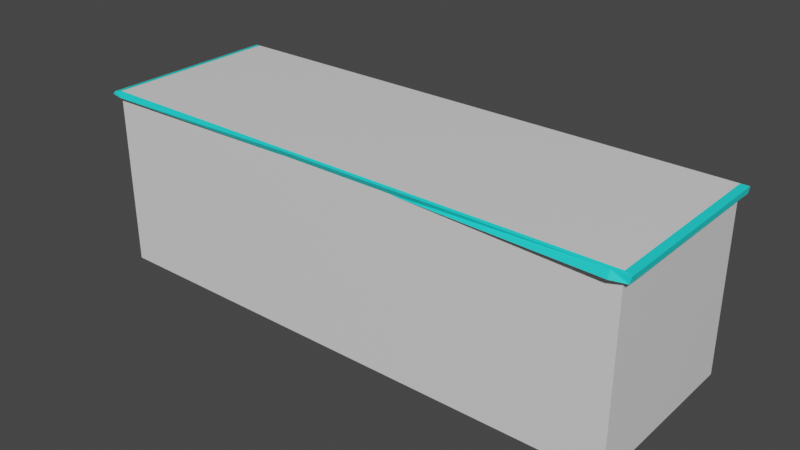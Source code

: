 # Source: TestHouse.blend  (saved by Blender 2.83.19; exported with 4.5.12 LTS)
import bpy
from mathutils import Matrix  # noqa: F401  (used for matrix-valued properties, if any)

bpy.ops.wm.read_factory_settings(use_empty=True)
scene = bpy.context.scene
scene.name = 'Scene'

# ---- collections
col_collection = bpy.data.collections.new('Collection'); scene.collection.children.link(col_collection)

# ---- materials (node trees are filled in below, after node groups)
mat_material = bpy.data.materials.new('Material')
mat_material.alpha_threshold = 0.0
mat_material.use_transparent_shadow = False
mat_material.line_color = (0.0, 0.0, 0.0, 1.0)
mat_glow = bpy.data.materials.new('Glow')
mat_glow.use_transparent_shadow = False

# ---- material node trees
mat_material.use_nodes = True; mat_material.node_tree.nodes.clear()
_N = mat_material.node_tree.nodes; _L = mat_material.node_tree.links
n0 = _N.new('ShaderNodeOutputMaterial'); n0.name = 'Material Output'; n0.location = (300, 300)
n1 = _N.new('ShaderNodeBsdfPrincipled'); n1.name = 'Principled BSDF'; n1.location = (10, 300)
n1.distribution = 'GGX'
n1.subsurface_method = 'BURLEY'
n1.inputs[2].default_value = 0.4
n1.inputs[3].default_value = 1.45
n1.inputs[27].default_value = (0.0, 0.0, 0.0, 1.0)
n1.inputs[28].default_value = 1.0
_L.new(n1.outputs[0], n0.inputs[0])
n0.is_active_output = True
mat_glow.use_nodes = True; mat_glow.node_tree.nodes.clear()
_N = mat_glow.node_tree.nodes; _L = mat_glow.node_tree.links
n0 = _N.new('ShaderNodeBsdfPrincipled'); n0.name = 'Principled BSDF'; n0.location = (10, 300)
n0.distribution = 'GGX'
n0.subsurface_method = 'BURLEY'
n0.inputs[0].default_value = (0.01452, 0.8, 0.7725, 1.0)
n0.inputs[3].default_value = 1.45
n0.inputs[27].default_value = (0.0, 0.0, 0.0, 1.0)
n0.inputs[28].default_value = 1.0
n1 = _N.new('ShaderNodeOutputMaterial'); n1.name = 'Material Output'; n1.location = (300, 300)
_L.new(n0.outputs[0], n1.inputs[0])
n1.is_active_output = True

# ---- world
world_world = bpy.data.worlds.new('World'); scene.world = world_world
world_world.use_nodes = True; world_world.node_tree.nodes.clear()
_N = world_world.node_tree.nodes; _L = world_world.node_tree.links
n0 = _N.new('ShaderNodeOutputWorld'); n0.name = 'World Output'; n0.location = (300, 300)
n1 = _N.new('ShaderNodeBackground'); n1.name = 'Background'; n1.location = (10, 300)
n1.inputs[0].default_value = (0.05088, 0.05088, 0.05088, 1.0)
_L.new(n1.outputs[0], n0.inputs[0])
n0.is_active_output = True
world_world.color = (0.05088, 0.05088, 0.05088)
world_world.use_sun_shadow = False
world_world.sun_shadow_jitter_overblur = 0.0

# ---- meshes
me_cube = bpy.data.meshes.new('Cube')
me_cube.from_pydata([(3.0, 1.0, 1.0), (3.0, 1.0, -1.0), (3.0, -1.0, 1.0), (3.0, -1.0, -1.0), (-3.0, 1.0, 1.0), (-3.0, 1.0, -1.0), (-3.0, -1.0, 1.0), (-3.0, -1.0, -1.0), (0.5921, 1.0, -1.0), (0.5921, -1.0, 1.0), (0.5921, -1.0, -1.0), (0.5921, 1.0, 1.0), (-0.5738, 1.0, -1.0), (-0.5738, -1.0, 1.0), (-0.5738, -1.0, -1.0), (-0.5738, 1.0, 1.0), (3.0, 1.0, 0.2698), (-3.0, -1.0, 0.2698), (3.0, -1.0, 0.2698), (-3.0, 1.0, 0.2698), (0.5921, 1.0, 0.2698), (0.5921, -1.0, 0.2698), (-0.5738, 1.0, 0.2698), (-0.5738, -1.0, 0.2698), (-3.0, 0.8651, -1.0), (3.0, 0.8651, 1.0), (-3.0, 0.8651, 1.0), (3.0, 0.8651, -1.0), (0.5921, 0.8651, -1.0), (0.5921, 0.8651, 1.0), (-0.5738, 0.8651, -1.0), (-0.5738, 0.8651, 1.0), (3.0, 0.8651, 0.2698), (-3.0, 0.8651, 0.2698), (-3.0, -0.8519, -1.0), (3.0, -0.8519, 1.0), (0.5921, -0.8519, -1.0), (0.5921, -0.8519, 1.0), (-0.5738, -0.8519, -1.0), (-0.5738, -0.8519, 1.0), (3.0, -0.8519, 0.2698), (-3.0, -0.8519, 1.0), (3.0, -0.8519, -1.0), (-3.0, -0.8519, 0.2698), (2.814, -1.0, -1.0), (2.814, 1.0, 1.0), (2.814, 1.0, -1.0), (2.814, -1.0, 1.0), (2.814, -1.0, 0.2698), (2.814, 1.0, 0.2698), (2.814, 0.8651, 1.0), (2.814, 0.8651, -1.0), (2.814, -0.8519, 1.0), (2.814, -0.8519, -1.0), (-2.868, 1.0, -1.0), (-2.868, -1.0, 1.0), (-2.868, -1.0, -1.0), (-2.868, 1.0, 1.0), (-2.868, 1.0, 0.2698), (-2.868, -1.0, 0.2698), (-2.868, 0.8651, -1.0), (-2.868, 0.8651, 1.0), (-2.868, -0.8519, -1.0), (-2.868, -0.8519, 1.0), (0.5921, 0.8658, 0.2698), (-0.5738, 0.8658, 0.2698), (0.5921, 1.016, -1.0), (-0.5738, 1.016, -1.0), (0.5921, 1.016, 0.2698), (-0.5738, 1.016, 0.2698), (3.082, 1.026, 0.9872), (3.082, -1.027, 0.9872), (-3.078, 1.026, 0.9872), (-3.078, -1.027, 0.9872), (0.6099, -1.027, 0.9872), (0.6099, 1.026, 0.9872), (-0.5872, -1.027, 0.9872), (-0.5872, 1.026, 0.9872), (3.082, 0.8878, 0.9872), (-3.078, 0.8878, 0.9872), (3.082, -0.8752, 0.9872), (-3.078, -0.8752, 0.9872), (2.891, 1.026, 0.9872), (2.891, -1.027, 0.9872), (-2.943, -1.027, 0.9872), (-2.943, 1.026, 0.9872), (2.981, 0.9714, 0.939), (2.96, 0.9596, -0.9596), (2.938, -0.9872, 0.9698), (2.96, -0.9596, -0.9596), (-2.938, 0.9882, 0.9693), (-2.96, 0.9596, -0.9596), (-2.991, -0.9875, 0.9594), (-2.96, -0.9596, -0.9596), (0.6493, 0.9714, -0.9714), (0.5921, -0.9581, 0.9439), (0.5921, -0.9505, -0.9505), (0.6114, 0.9556, 0.9494), (-0.6309, 0.9714, -0.9714), (-0.5738, -0.9581, 0.9439), (-0.5738, -0.9505, -0.9505), (-0.5881, 0.9587, 0.9454), (2.951, 0.9505, 0.2698), (-2.951, -0.9505, 0.2698), (2.951, -0.9505, 0.2698), (-2.951, 0.9505, 0.2698), (0.6369, 0.9552, 0.2997), (0.5921, -0.93, 0.2698), (-0.6185, 0.9552, 0.2997), (-0.5738, -0.93, 0.2698), (-2.951, 0.8651, -0.9505), (2.965, 0.8651, 0.9395), (-2.965, 0.8651, 0.9396), (2.951, 0.8651, -0.9505), (0.6325, 0.9055, -0.9596), (0.6074, 0.8956, 0.9389), (-0.6142, 0.9055, -0.9596), (-0.589, 0.8956, 0.9389), (2.93, 0.8651, 0.2698), (-2.93, 0.8651, 0.2698), (-2.951, -0.8519, -0.9505), (2.965, -0.8519, 0.9395), (0.5921, -0.9014, -0.9505), (0.5921, -0.8832, 0.9374), (-0.5738, -0.9014, -0.9505), (-0.5738, -0.8832, 0.9374), (2.93, -0.8519, 0.2698), (-2.954, -0.8519, 0.9473), (2.951, -0.8519, -0.9505), (-2.93, -0.8519, 0.2698), (2.814, -0.9505, -0.9505), (2.814, 0.9365, 0.9706), (2.814, 0.9505, -0.9505), (2.814, -0.9568, 0.9449), (2.814, -0.93, 0.2698), (2.814, 0.93, 0.2698), (2.83, 0.8816, 0.934), (2.835, 0.8862, -0.9367), (2.83, -0.8684, 0.934), (2.835, -0.873, -0.9367), (-2.868, 0.9505, -0.9505), (-2.868, -0.9568, 0.9449), (-2.868, -0.9505, -0.9505), (-2.868, 0.9566, 0.9451), (-2.868, 0.93, 0.2698), (-2.868, -0.93, 0.2698), (-2.889, 0.8862, -0.9367), (-2.884, 0.8816, 0.934), (-2.889, -0.873, -0.9367), (-2.884, -0.8684, 0.934), (0.5921, 0.9153, 0.3194), (-0.5738, 0.9153, 0.3194), (0.6621, 1.016, -1.0), (-0.6438, 1.016, -1.0), (0.6416, 1.016, 0.3193), (-0.6232, 1.016, 0.3193), (3.074, 1.02, 0.9181), (3.068, -1.038, 0.9195), (-3.064, 1.038, 0.9198), (-3.107, -1.03, 0.9524), (0.6099, -0.9975, 0.9239), (0.5841, 1.09, 0.9525), (-0.5872, -0.9975, 0.9239), (-0.6122, 1.046, 0.9581), (3.072, 0.8878, 0.918), (-3.067, 0.8878, 0.9181), (3.072, -0.8752, 0.918), (-3.109, -0.8715, 0.9524), (2.891, 0.9959, 0.9242), (2.917, -1.096, 0.9306), (-2.962, -1.053, 0.9467), (-2.954, 1.071, 0.9553)], [], [(63, 41, 6, 55), (59, 55, 6, 17), (33, 26, 4, 19), (53, 42, 3, 44), (40, 35, 2, 18), (49, 45, 0, 16), (22, 20, 11, 15), (38, 36, 10, 14), (48, 47, 9, 21), (52, 37, 9, 47), (62, 38, 14, 56), (58, 57, 15, 22), (21, 9, 13, 23), (37, 39, 13, 9), (10, 21, 23, 14), (54, 58, 22, 12), (44, 48, 21, 10), (61, 60, 30, 31), (46, 49, 16, 1), (42, 40, 18, 3), (24, 33, 19, 5), (56, 59, 17, 7), (34, 43, 33, 24), (1, 16, 32, 27), (11, 29, 31, 15), (54, 12, 30, 60), (45, 11, 29, 50), (22, 15, 31, 30, 12), (16, 0, 25, 32), (46, 1, 27, 51), (43, 41, 26, 33), (57, 4, 26, 61), (17, 6, 41, 43), (7, 17, 43, 34), (27, 32, 40, 42), (29, 31, 39, 37), (50, 51, 53, 52), (50, 29, 37, 52), (52, 53, 36, 38, 62, 63, 39, 37), (32, 25, 35, 40), (51, 27, 42, 53), (61, 26, 41, 63), (60, 61, 63, 62), (25, 50, 52, 35), (8, 46, 51, 28), (0, 45, 50, 25), (8, 20, 49, 46), (3, 18, 48, 44), (35, 52, 47, 2), (18, 2, 47, 48), (20, 11, 45, 49), (36, 53, 44, 10), (31, 61, 63, 39), (24, 60, 62, 34), (15, 57, 61, 31), (5, 54, 60, 24), (14, 23, 59, 56), (5, 19, 58, 54), (19, 4, 57, 58), (34, 62, 56, 7), (23, 13, 55, 59), (39, 63, 55, 13), (51, 50, 29, 28), (11, 20, 8, 28, 29), (22, 20, 64, 65), (31, 65, 64, 29), (20, 22, 69, 68), (22, 12, 67, 69), (8, 20, 68, 66), (45, 82, 70, 0), (57, 4, 72, 85), (45, 11, 75, 82), (41, 6, 73, 81), (47, 2, 71, 83), (47, 83, 74, 9), (25, 78, 80, 35), (6, 55, 84, 73), (9, 74, 76, 13), (35, 80, 71, 2), (15, 77, 75, 11), (0, 70, 78, 25), (57, 85, 77, 15), (13, 76, 84, 55), (26, 79, 72, 4), (41, 81, 79, 26), (149, 141, 92, 127), (145, 141, 92, 103), (119, 112, 90, 105), (139, 128, 89, 130), (126, 121, 88, 104), (135, 131, 86, 102), (108, 101, 97, 106), (124, 122, 96, 100), (134, 133, 95, 107), (138, 133, 95, 123), (148, 124, 100, 142), (144, 143, 101, 108), (107, 95, 99, 109), (123, 95, 99, 125), (96, 107, 109, 100), (140, 144, 108, 98), (130, 134, 107, 96), (147, 146, 116, 117), (132, 135, 102, 87), (128, 126, 104, 89), (110, 119, 105, 91), (142, 145, 103, 93), (120, 129, 119, 110), (87, 102, 118, 113), (97, 115, 117, 101), (140, 98, 116, 146), (131, 136, 115, 97), (108, 101, 117, 116, 98), (102, 86, 111, 118), (132, 87, 113, 137), (129, 127, 112, 119), (143, 147, 112, 90), (103, 92, 127, 129), (93, 103, 129, 120), (113, 118, 126, 128), (115, 117, 125, 123), (136, 137, 139, 138), (136, 115, 123, 138), (138, 139, 122, 124, 148, 149, 125, 123), (118, 111, 121, 126), (137, 113, 128, 139), (147, 149, 127, 112), (146, 147, 149, 148), (111, 121, 138, 136), (94, 132, 137, 114), (86, 111, 136, 131), (94, 106, 135, 132), (89, 104, 134, 130), (121, 88, 133, 138), (104, 88, 133, 134), (106, 97, 131, 135), (122, 139, 130, 96), (117, 147, 149, 125), (110, 146, 148, 120), (101, 117, 147, 143), (91, 140, 146, 110), (100, 109, 145, 142), (91, 105, 144, 140), (105, 90, 143, 144), (120, 148, 142, 93), (109, 99, 141, 145), (125, 99, 141, 149), (137, 136, 115, 114), (97, 106, 94, 114, 115), (108, 151, 150, 106), (117, 115, 150, 151), (106, 154, 155, 108), (108, 155, 153, 98), (94, 152, 154, 106), (131, 86, 156, 168), (143, 171, 158, 90), (131, 168, 161, 97), (127, 167, 159, 92), (133, 169, 157, 88), (133, 95, 160, 169), (111, 121, 166, 164), (92, 159, 170, 141), (95, 99, 162, 160), (121, 88, 157, 166), (101, 97, 161, 163), (86, 111, 164, 156), (143, 101, 163, 171), (99, 141, 170, 162), (112, 90, 158, 165), (127, 112, 165, 167), (22, 65, 151, 108), (64, 20, 106, 150), (65, 31, 117, 151), (29, 64, 150, 115), (66, 68, 154, 152), (69, 67, 153, 155), (68, 69, 155, 154), (67, 12, 98, 153), (8, 66, 152, 94), (73, 84, 170, 159), (80, 166, 157, 71), (79, 165, 158, 72), (82, 168, 156, 70), (83, 169, 160, 74), (77, 163, 161, 75), (74, 160, 162, 76), (85, 171, 163, 77), (70, 156, 164, 78), (81, 167, 165, 79), (78, 164, 166, 80), (81, 73, 159, 167), (82, 75, 161, 168), (83, 71, 157, 169), (76, 162, 170, 84), (85, 72, 158, 171)])
me_cube.polygons.foreach_set('material_index', [0, 0, 0, 0, 0, 0, 0, 0, 0, 0, 0, 0, 0, 0, 0, 0, 0, 0, 0, 0, 0, 0, 0, 0, 0, 0, 0, 0, 0, 0, 0, 0, 0, 0, 0, 0, 0, 0, 0, 0, 0, 0, 0, 0, 0, 0, 0, 0, 0, 0, 0, 0, 0, 0, 0, 0, 0, 0, 0, 0, 0, 0, 0, 0, 0, 0, 1, 1, 1, 1, 1, 1, 1, 1, 1, 1, 1, 1, 1, 1, 1, 1, 1, 1, 1, 0, 0, 0, 0, 0, 0, 0, 0, 0, 0, 0, 0, 0, 0, 0, 0, 0, 0, 0, 0, 0, 0, 0, 0, 0, 0, 0, 0, 0, 0, 0, 0, 0, 0, 0, 0, 0, 0, 0, 0, 0, 0, 0, 0, 0, 0, 0, 0, 0, 0, 0, 0, 0, 0, 0, 0, 0, 0, 0, 0, 0, 0, 0, 0, 0, 0, 1, 1, 1, 0, 0, 0, 1, 0, 0, 0, 1, 0, 1, 0, 0, 0, 0, 0, 0, 0, 0, 0, 0, 1, 1, 1, 0, 0, 1, 1, 1, 1, 1, 1, 1, 1, 1, 1, 1, 1, 1, 1, 1, 1])
_uv = me_cube.uv_layers.new(name='UVMap')
_uv.uv.foreach_set('vector', [0.8654, 0.7315, 0.875, 0.7315, 0.875, 0.75, 0.8654, 0.75, 0.5337, 0.9904, 0.625, 0.9904, 0.625, 1.0, 0.5337, 1.0, 0.5337, 0.2331, 0.625, 0.2331, 0.625, 0.25, 0.5337, 0.25, 0.3672, 0.7315, 0.375, 0.7315, 0.375, 0.75, 0.3672, 0.75, 0.5337, 0.7315, 0.625, 0.7315, 0.625, 0.75, 0.5337, 0.75, 0.5337, 0.4922, 0.625, 0.4922, 0.625, 0.5, 0.5337, 0.5, 0.5337, 0.3511, 0.5337, 0.3997, 0.625, 0.3997, 0.625, 0.3511, 0.2261, 0.7315, 0.2747, 0.7315, 0.2747, 0.75, 0.2261, 0.75, 0.5337, 0.7578, 0.625, 0.7578, 0.625, 0.8503, 0.5337, 0.8503, 0.6328, 0.7315, 0.7253, 0.7315, 0.7253, 0.75, 0.6328, 0.75, 0.1346, 0.7315, 0.2261, 0.7315, 0.2261, 0.75, 0.1346, 0.75, 0.5337, 0.2596, 0.625, 0.2596, 0.625, 0.3511, 0.5337, 0.3511, 0.5337, 0.8503, 0.625, 0.8503, 0.625, 0.8989, 0.5337, 0.8989, 0.7253, 0.7315, 0.7739, 0.7315, 0.7739, 0.75, 0.7253, 0.75, 0.375, 0.8503, 0.5337, 0.8503, 0.5337, 0.8989, 0.375, 0.8989, 0.375, 0.2596, 0.5337, 0.2596, 0.5337, 0.3511, 0.375, 0.3511, 0.375, 0.7578, 0.5337, 0.7578, 0.5337, 0.8503, 0.375, 0.8503, 0.0, 0.0, 0.0, 0.0, 0.0, 0.0, 0.0, 0.0, 0.375, 0.4922, 0.5337, 0.4922, 0.5337, 0.5, 0.375, 0.5, 0.375, 0.7315, 0.5337, 0.7315, 0.5337, 0.75, 0.375, 0.75, 0.375, 0.2331, 0.5337, 0.2331, 0.5337, 0.25, 0.375, 0.25, 0.375, 0.9904, 0.5337, 0.9904, 0.5337, 1.0, 0.375, 1.0, 0.375, 0.01851, 0.5337, 0.01851, 0.5337, 0.2331, 0.375, 0.2331, 0.375, 0.5, 0.5337, 0.5, 0.5337, 0.5169, 0.375, 0.5169, 0.7253, 0.5, 0.7253, 0.5169, 0.7739, 0.5169, 0.7739, 0.5, 0.1346, 0.5, 0.2261, 0.5, 0.2261, 0.5169, 0.1346, 0.5169, 0.6328, 0.5, 0.7253, 0.5, 0.7253, 0.5169, 0.6328, 0.5169, 0.0, 0.0, 0.0, 0.0, 0.0, 0.0, 0.0, 0.0, 0.0, 0.0, 0.5337, 0.5, 0.625, 0.5, 0.625, 0.5169, 0.5337, 0.5169, 0.3672, 0.5, 0.375, 0.5, 0.375, 0.5169, 0.3672, 0.5169, 0.5337, 0.01851, 0.625, 0.01851, 0.625, 0.2331, 0.5337, 0.2331, 0.8654, 0.5, 0.875, 0.5, 0.875, 0.5169, 0.8654, 0.5169, 0.5337, 0.0, 0.625, 0.0, 0.625, 0.01851, 0.5337, 0.01851, 0.375, 0.0, 0.5337, 0.0, 0.5337, 0.01851, 0.375, 0.01851, 0.375, 0.5169, 0.5337, 0.5169, 0.5337, 0.7315, 0.375, 0.7315, 0.7253, 0.5169, 0.7739, 0.5169, 0.7739, 0.7315, 0.7253, 0.7315, 0.6328, 0.5169, 0.3672, 0.5169, 0.3672, 0.7315, 0.0, 0.0, 0.6328, 0.5169, 0.7253, 0.5169, 0.7253, 0.7315, 0.6328, 0.7315, 0.0, 0.0, 0.0, 0.0, 0.0, 0.0, 0.0, 0.0, 0.0, 0.0, 0.0, 0.0, 0.0, 0.0, 0.0, 0.0, 0.5337, 0.5169, 0.625, 0.5169, 0.625, 0.7315, 0.5337, 0.7315, 0.3672, 0.5169, 0.375, 0.5169, 0.375, 0.7315, 0.3672, 0.7315, 0.8654, 0.5169, 0.875, 0.5169, 0.875, 0.7315, 0.8654, 0.7315, 0.0, 0.0, 0.0, 0.0, 0.0, 0.0, 0.0, 0.0, 0.625, 0.5169, 0.6328, 0.5169, 0.6328, 0.7315, 0.625, 0.7315, 0.2747, 0.5, 0.3672, 0.5, 0.3672, 0.5169, 0.2747, 0.5169, 0.625, 0.5, 0.6328, 0.5, 0.6328, 0.5169, 0.625, 0.5169, 0.375, 0.3997, 0.5337, 0.3997, 0.5337, 0.4922, 0.375, 0.4922, 0.375, 0.75, 0.5337, 0.75, 0.5337, 0.7578, 0.375, 0.7578, 0.625, 0.7315, 0.6328, 0.7315, 0.6328, 0.75, 0.625, 0.75, 0.5337, 0.75, 0.625, 0.75, 0.625, 0.7578, 0.5337, 0.7578, 0.5337, 0.3997, 0.625, 0.3997, 0.625, 0.4922, 0.5337, 0.4922, 0.2747, 0.7315, 0.3672, 0.7315, 0.3672, 0.75, 0.2747, 0.75, 0.7739, 0.5169, 0.8654, 0.5169, 0.8654, 0.7315, 0.7739, 0.7315, 0.125, 0.5169, 0.1346, 0.5169, 0.1346, 0.7315, 0.125, 0.7315, 0.7739, 0.5, 0.8654, 0.5, 0.8654, 0.5169, 0.7739, 0.5169, 0.125, 0.5, 0.1346, 0.5, 0.1346, 0.5169, 0.125, 0.5169, 0.375, 0.8989, 0.5337, 0.8989, 0.5337, 0.9904, 0.375, 0.9904, 0.375, 0.25, 0.5337, 0.25, 0.5337, 0.2596, 0.375, 0.2596, 0.5337, 0.25, 0.625, 0.25, 0.625, 0.2596, 0.5337, 0.2596, 0.125, 0.7315, 0.1346, 0.7315, 0.1346, 0.75, 0.125, 0.75, 0.5337, 0.8989, 0.625, 0.8989, 0.625, 0.9904, 0.5337, 0.9904, 0.7739, 0.7315, 0.8654, 0.7315, 0.8654, 0.75, 0.7739, 0.75, 0.0, 0.0, 0.0, 0.0, 0.0, 0.0, 0.0, 0.0, 0.0, 0.0, 0.0, 0.0, 0.0, 0.0, 0.0, 0.0, 0.0, 0.0, 0.5337, 0.3511, 0.5337, 0.3997, 0.5337, 0.3997, 0.5337, 0.3511, 0.7739, 0.5169, 0.5337, 0.3511, 0.5337, 0.3997, 0.7253, 0.5169, 0.5337, 0.3997, 0.5337, 0.3511, 0.5337, 0.3511, 0.5337, 0.3997, 0.5337, 0.3511, 0.375, 0.3511, 0.375, 0.3511, 0.5337, 0.3511, 0.375, 0.3997, 0.5337, 0.3997, 0.5337, 0.3997, 0.375, 0.3997, 0.625, 0.4922, 0.625, 0.4922, 0.625, 0.5, 0.625, 0.5, 0.8654, 0.5, 0.875, 0.5, 0.875, 0.5, 0.8654, 0.5, 0.6328, 0.5, 0.7253, 0.5, 0.7253, 0.5, 0.6328, 0.5, 0.875, 0.7315, 0.875, 0.75, 0.875, 0.75, 0.875, 0.7315, 0.6328, 0.75, 0.625, 0.75, 0.625, 0.75, 0.6328, 0.75, 0.625, 0.7578, 0.625, 0.7578, 0.625, 0.8503, 0.625, 0.8503, 0.625, 0.5169, 0.625, 0.5169, 0.625, 0.7315, 0.625, 0.7315, 0.875, 0.75, 0.8654, 0.75, 0.8654, 0.75, 0.875, 0.75, 0.625, 0.8503, 0.625, 0.8503, 0.625, 0.8989, 0.625, 0.8989, 0.625, 0.7315, 0.625, 0.7315, 0.625, 0.75, 0.625, 0.75, 0.625, 0.3511, 0.625, 0.3511, 0.625, 0.3997, 0.625, 0.3997, 0.625, 0.5, 0.625, 0.5, 0.625, 0.5169, 0.625, 0.5169, 0.625, 0.2596, 0.625, 0.2596, 0.625, 0.3511, 0.625, 0.3511, 0.625, 0.8989, 0.625, 0.8989, 0.625, 0.9904, 0.625, 0.9904, 0.625, 0.2331, 0.625, 0.2331, 0.625, 0.25, 0.625, 0.25, 0.625, 0.01851, 0.625, 0.01851, 0.625, 0.2331, 0.625, 0.2331, 0.8654, 0.7315, 0.8654, 0.75, 0.875, 0.75, 0.875, 0.7315, 0.5337, 0.9904, 0.625, 0.9904, 0.625, 1.0, 0.5337, 1.0, 0.5337, 0.2331, 0.625, 0.2331, 0.625, 0.25, 0.5337, 0.25, 0.3672, 0.7315, 0.375, 0.7315, 0.375, 0.75, 0.3672, 0.75, 0.5337, 0.7315, 0.625, 0.7315, 0.625, 0.75, 0.5337, 0.75, 0.5337, 0.4922, 0.625, 0.4922, 0.625, 0.5, 0.5337, 0.5, 0.5337, 0.3511, 0.625, 0.3511, 0.625, 0.3997, 0.5337, 0.3997, 0.2261, 0.7315, 0.2747, 0.7315, 0.2747, 0.75, 0.2261, 0.75, 0.5337, 0.7578, 0.625, 0.7578, 0.625, 0.8503, 0.5337, 0.8503, 0.6328, 0.7315, 0.6328, 0.75, 0.7253, 0.75, 0.7253, 0.7315, 0.1346, 0.7315, 0.2261, 0.7315, 0.2261, 0.75, 0.1346, 0.75, 0.5337, 0.2596, 0.625, 0.2596, 0.625, 0.3511, 0.5337, 0.3511, 0.5337, 0.8503, 0.625, 0.8503, 0.625, 0.8989, 0.5337, 0.8989, 0.7253, 0.7315, 0.7253, 0.75, 0.7739, 0.75, 0.7739, 0.7315, 0.375, 0.8503, 0.5337, 0.8503, 0.5337, 0.8989, 0.375, 0.8989, 0.375, 0.2596, 0.5337, 0.2596, 0.5337, 0.3511, 0.375, 0.3511, 0.375, 0.7578, 0.5337, 0.7578, 0.5337, 0.8503, 0.375, 0.8503, 0.0, 0.0, 0.0, 0.0, 0.0, 0.0, 0.0, 0.0, 0.375, 0.4922, 0.5337, 0.4922, 0.5337, 0.5, 0.375, 0.5, 0.375, 0.7315, 0.5337, 0.7315, 0.5337, 0.75, 0.375, 0.75, 0.375, 0.2331, 0.5337, 0.2331, 0.5337, 0.25, 0.375, 0.25, 0.375, 0.9904, 0.5337, 0.9904, 0.5337, 1.0, 0.375, 1.0, 0.375, 0.01851, 0.5337, 0.01851, 0.5337, 0.2331, 0.375, 0.2331, 0.375, 0.5, 0.5337, 0.5, 0.5337, 0.5169, 0.375, 0.5169, 0.7253, 0.5, 0.7253, 0.5169, 0.7739, 0.5169, 0.7739, 0.5, 0.1346, 0.5, 0.2261, 0.5, 0.2261, 0.5169, 0.1346, 0.5169, 0.6328, 0.5, 0.6328, 0.5169, 0.7253, 0.5169, 0.7253, 0.5, 0.0, 0.0, 0.0, 0.0, 0.0, 0.0, 0.0, 0.0, 0.0, 0.0, 0.5337, 0.5, 0.625, 0.5, 0.625, 0.5169, 0.5337, 0.5169, 0.3672, 0.5, 0.375, 0.5, 0.375, 0.5169, 0.3672, 0.5169, 0.5337, 0.01851, 0.625, 0.01851, 0.625, 0.2331, 0.5337, 0.2331, 0.8654, 0.5, 0.8654, 0.5169, 0.875, 0.5169, 0.875, 0.5, 0.5337, 0.0, 0.625, 0.0, 0.625, 0.01851, 0.5337, 0.01851, 0.375, 0.0, 0.5337, 0.0, 0.5337, 0.01851, 0.375, 0.01851, 0.375, 0.5169, 0.5337, 0.5169, 0.5337, 0.7315, 0.375, 0.7315, 0.7253, 0.5169, 0.7739, 0.5169, 0.7739, 0.7315, 0.7253, 0.7315, 0.6328, 0.5169, 0.3672, 0.5169, 0.3672, 0.7315, 0.0, 0.0, 0.6328, 0.5169, 0.7253, 0.5169, 0.7253, 0.7315, 0.6328, 0.7315, 0.0, 0.0, 0.0, 0.0, 0.0, 0.0, 0.0, 0.0, 0.0, 0.0, 0.0, 0.0, 0.0, 0.0, 0.0, 0.0, 0.5337, 0.5169, 0.625, 0.5169, 0.625, 0.7315, 0.5337, 0.7315, 0.3672, 0.5169, 0.375, 0.5169, 0.375, 0.7315, 0.3672, 0.7315, 0.8654, 0.5169, 0.8654, 0.7315, 0.875, 0.7315, 0.875, 0.5169, 0.0, 0.0, 0.0, 0.0, 0.0, 0.0, 0.0, 0.0, 0.625, 0.5169, 0.625, 0.7315, 0.6328, 0.7315, 0.6328, 0.5169, 0.2747, 0.5, 0.3672, 0.5, 0.3672, 0.5169, 0.2747, 0.5169, 0.625, 0.5, 0.625, 0.5169, 0.6328, 0.5169, 0.6328, 0.5, 0.375, 0.3997, 0.5337, 0.3997, 0.5337, 0.4922, 0.375, 0.4922, 0.375, 0.75, 0.5337, 0.75, 0.5337, 0.7578, 0.375, 0.7578, 0.625, 0.7315, 0.625, 0.75, 0.6328, 0.75, 0.6328, 0.7315, 0.5337, 0.75, 0.625, 0.75, 0.625, 0.7578, 0.5337, 0.7578, 0.5337, 0.3997, 0.625, 0.3997, 0.625, 0.4922, 0.5337, 0.4922, 0.2747, 0.7315, 0.3672, 0.7315, 0.3672, 0.75, 0.2747, 0.75, 0.7739, 0.5169, 0.8654, 0.5169, 0.8654, 0.7315, 0.7739, 0.7315, 0.125, 0.5169, 0.1346, 0.5169, 0.1346, 0.7315, 0.125, 0.7315, 0.7739, 0.5, 0.7739, 0.5169, 0.8654, 0.5169, 0.8654, 0.5, 0.125, 0.5, 0.1346, 0.5, 0.1346, 0.5169, 0.125, 0.5169, 0.375, 0.8989, 0.5337, 0.8989, 0.5337, 0.9904, 0.375, 0.9904, 0.375, 0.25, 0.5337, 0.25, 0.5337, 0.2596, 0.375, 0.2596, 0.5337, 0.25, 0.625, 0.25, 0.625, 0.2596, 0.5337, 0.2596, 0.125, 0.7315, 0.1346, 0.7315, 0.1346, 0.75, 0.125, 0.75, 0.5337, 0.8989, 0.625, 0.8989, 0.625, 0.9904, 0.5337, 0.9904, 0.7739, 0.7315, 0.7739, 0.75, 0.8654, 0.75, 0.8654, 0.7315, 0.0, 0.0, 0.0, 0.0, 0.0, 0.0, 0.0, 0.0, 0.0, 0.0, 0.0, 0.0, 0.0, 0.0, 0.0, 0.0, 0.0, 0.0, 0.5337, 0.3511, 0.5337, 0.3511, 0.5337, 0.3997, 0.5337, 0.3997, 0.7739, 0.5169, 0.7253, 0.5169, 0.5337, 0.3997, 0.5337, 0.3511, 0.5337, 0.3997, 0.5337, 0.3997, 0.5337, 0.3511, 0.5337, 0.3511, 0.5337, 0.3511, 0.5337, 0.3511, 0.375, 0.3511, 0.375, 0.3511, 0.375, 0.3997, 0.375, 0.3997, 0.5337, 0.3997, 0.5337, 0.3997, 0.625, 0.4922, 0.625, 0.5, 0.625, 0.5, 0.625, 0.4922, 0.8654, 0.5, 0.8654, 0.5, 0.875, 0.5, 0.875, 0.5, 0.6328, 0.5, 0.6328, 0.5, 0.7253, 0.5, 0.7253, 0.5, 0.875, 0.7315, 0.875, 0.7315, 0.875, 0.75, 0.875, 0.75, 0.6328, 0.75, 0.6328, 0.75, 0.625, 0.75, 0.625, 0.75, 0.625, 0.7578, 0.625, 0.8503, 0.625, 0.8503, 0.625, 0.7578, 0.625, 0.5169, 0.625, 0.7315, 0.625, 0.7315, 0.625, 0.5169, 0.875, 0.75, 0.875, 0.75, 0.8654, 0.75, 0.8654, 0.75, 0.625, 0.8503, 0.625, 0.8989, 0.625, 0.8989, 0.625, 0.8503, 0.625, 0.7315, 0.625, 0.75, 0.625, 0.75, 0.625, 0.7315, 0.625, 0.3511, 0.625, 0.3997, 0.625, 0.3997, 0.625, 0.3511, 0.625, 0.5, 0.625, 0.5169, 0.625, 0.5169, 0.625, 0.5, 0.625, 0.2596, 0.625, 0.3511, 0.625, 0.3511, 0.625, 0.2596, 0.625, 0.8989, 0.625, 0.9904, 0.625, 0.9904, 0.625, 0.8989, 0.625, 0.2331, 0.625, 0.25, 0.625, 0.25, 0.625, 0.2331, 0.625, 0.01851, 0.625, 0.2331, 0.625, 0.2331, 0.625, 0.01851, 0.5337, 0.3511, 0.5337, 0.3511, 0.5337, 0.3511, 0.5337, 0.3511, 0.5337, 0.3997, 0.5337, 0.3997, 0.5337, 0.3997, 0.5337, 0.3997, 0.5337, 0.3511, 0.7739, 0.5169, 0.7739, 0.5169, 0.5337, 0.3511, 0.7253, 0.5169, 0.5337, 0.3997, 0.5337, 0.3997, 0.7253, 0.5169, 0.375, 0.3997, 0.5337, 0.3997, 0.5337, 0.3997, 0.375, 0.3997, 0.5337, 0.3511, 0.375, 0.3511, 0.375, 0.3511, 0.5337, 0.3511, 0.5337, 0.3997, 0.5337, 0.3511, 0.5337, 0.3511, 0.5337, 0.3997, 0.375, 0.3511, 0.375, 0.3511, 0.375, 0.3511, 0.375, 0.3511, 0.375, 0.3997, 0.375, 0.3997, 0.375, 0.3997, 0.375, 0.3997, 0.875, 0.75, 0.8654, 0.75, 0.8654, 0.75, 0.875, 0.75, 0.625, 0.7315, 0.625, 0.7315, 0.625, 0.75, 0.625, 0.75, 0.625, 0.2331, 0.625, 0.2331, 0.625, 0.25, 0.625, 0.25, 0.625, 0.4922, 0.625, 0.4922, 0.625, 0.5, 0.625, 0.5, 0.625, 0.7578, 0.625, 0.7578, 0.625, 0.8503, 0.625, 0.8503, 0.625, 0.3511, 0.625, 0.3511, 0.625, 0.3997, 0.625, 0.3997, 0.625, 0.8503, 0.625, 0.8503, 0.625, 0.8989, 0.625, 0.8989, 0.625, 0.2596, 0.625, 0.2596, 0.625, 0.3511, 0.625, 0.3511, 0.625, 0.5, 0.625, 0.5, 0.625, 0.5169, 0.625, 0.5169, 0.625, 0.01851, 0.625, 0.01851, 0.625, 0.2331, 0.625, 0.2331, 0.625, 0.5169, 0.625, 0.5169, 0.625, 0.7315, 0.625, 0.7315, 0.875, 0.7315, 0.875, 0.75, 0.875, 0.75, 0.875, 0.7315, 0.6328, 0.5, 0.7253, 0.5, 0.7253, 0.5, 0.6328, 0.5, 0.6328, 0.75, 0.625, 0.75, 0.625, 0.75, 0.6328, 0.75, 0.625, 0.8989, 0.625, 0.8989, 0.625, 0.9904, 0.625, 0.9904, 0.8654, 0.5, 0.875, 0.5, 0.875, 0.5, 0.8654, 0.5])
me_cube.materials.append(mat_material)
me_cube.materials.append(mat_glow)
me_cube.use_remesh_preserve_volume = False
me_cube.use_remesh_preserve_attributes = False
me_cube.use_mirror_vertex_groups = False
me_cube.update()

# ---- objects
ob_house = bpy.data.objects.new('House', me_cube)

# ---- transforms, parenting, visibility, modifiers, constraints
ob_house.location = (0.0, 0.0, 1.0)
ob_house.lock_rotations_4d = False
ob_house.empty_display_type = 'ARROWS'
ob_house.lineart.crease_threshold = 0.0

# ---- collection membership
col_collection.objects.link(ob_house)

# ---- scene / render settings (as saved in the file)
scene.frame_start = 1; scene.frame_end = 250; scene.frame_set(1)
scene.render.engine = 'BLENDER_EEVEE_NEXT'
scene.cycles.use_denoising = False
scene.cycles.samples = 128
scene.cycles.sampling_pattern = 'TABULATED_SOBOL'
scene.cycles.use_adaptive_sampling = False
scene.cycles.use_light_tree = False
scene.view_settings.view_transform = 'Filmic'
bpy.context.view_layer.update()

# ---- added for rendering (the .blend has no active camera and no usable light): camera, sun
cam_auto = bpy.data.cameras.new('AutoCamera')
cam_auto.lens = 50.0
cam_auto.sensor_width = 36.0
cam_auto.clip_end = 1000.0
ob_auto_camera = bpy.data.objects.new('AutoCamera', cam_auto)
scene.collection.objects.link(ob_auto_camera)
ob_auto_camera.location = (6.33715, -7.62342, 6.0804)
ob_auto_camera.rotation_euler = (1.09748, -7.21219e-08, 0.694738)
scene.camera = ob_auto_camera
light_auto_sun = bpy.data.lights.new('AutoSun', 'SUN')
light_auto_sun.energy = 3.0
light_auto_sun.angle = 0.0523599
ob_auto_sun = bpy.data.objects.new('AutoSun', light_auto_sun)
scene.collection.objects.link(ob_auto_sun)
ob_auto_sun.rotation_euler = (0.872665, 0.174533, 0.523599)
bpy.context.view_layer.update()

